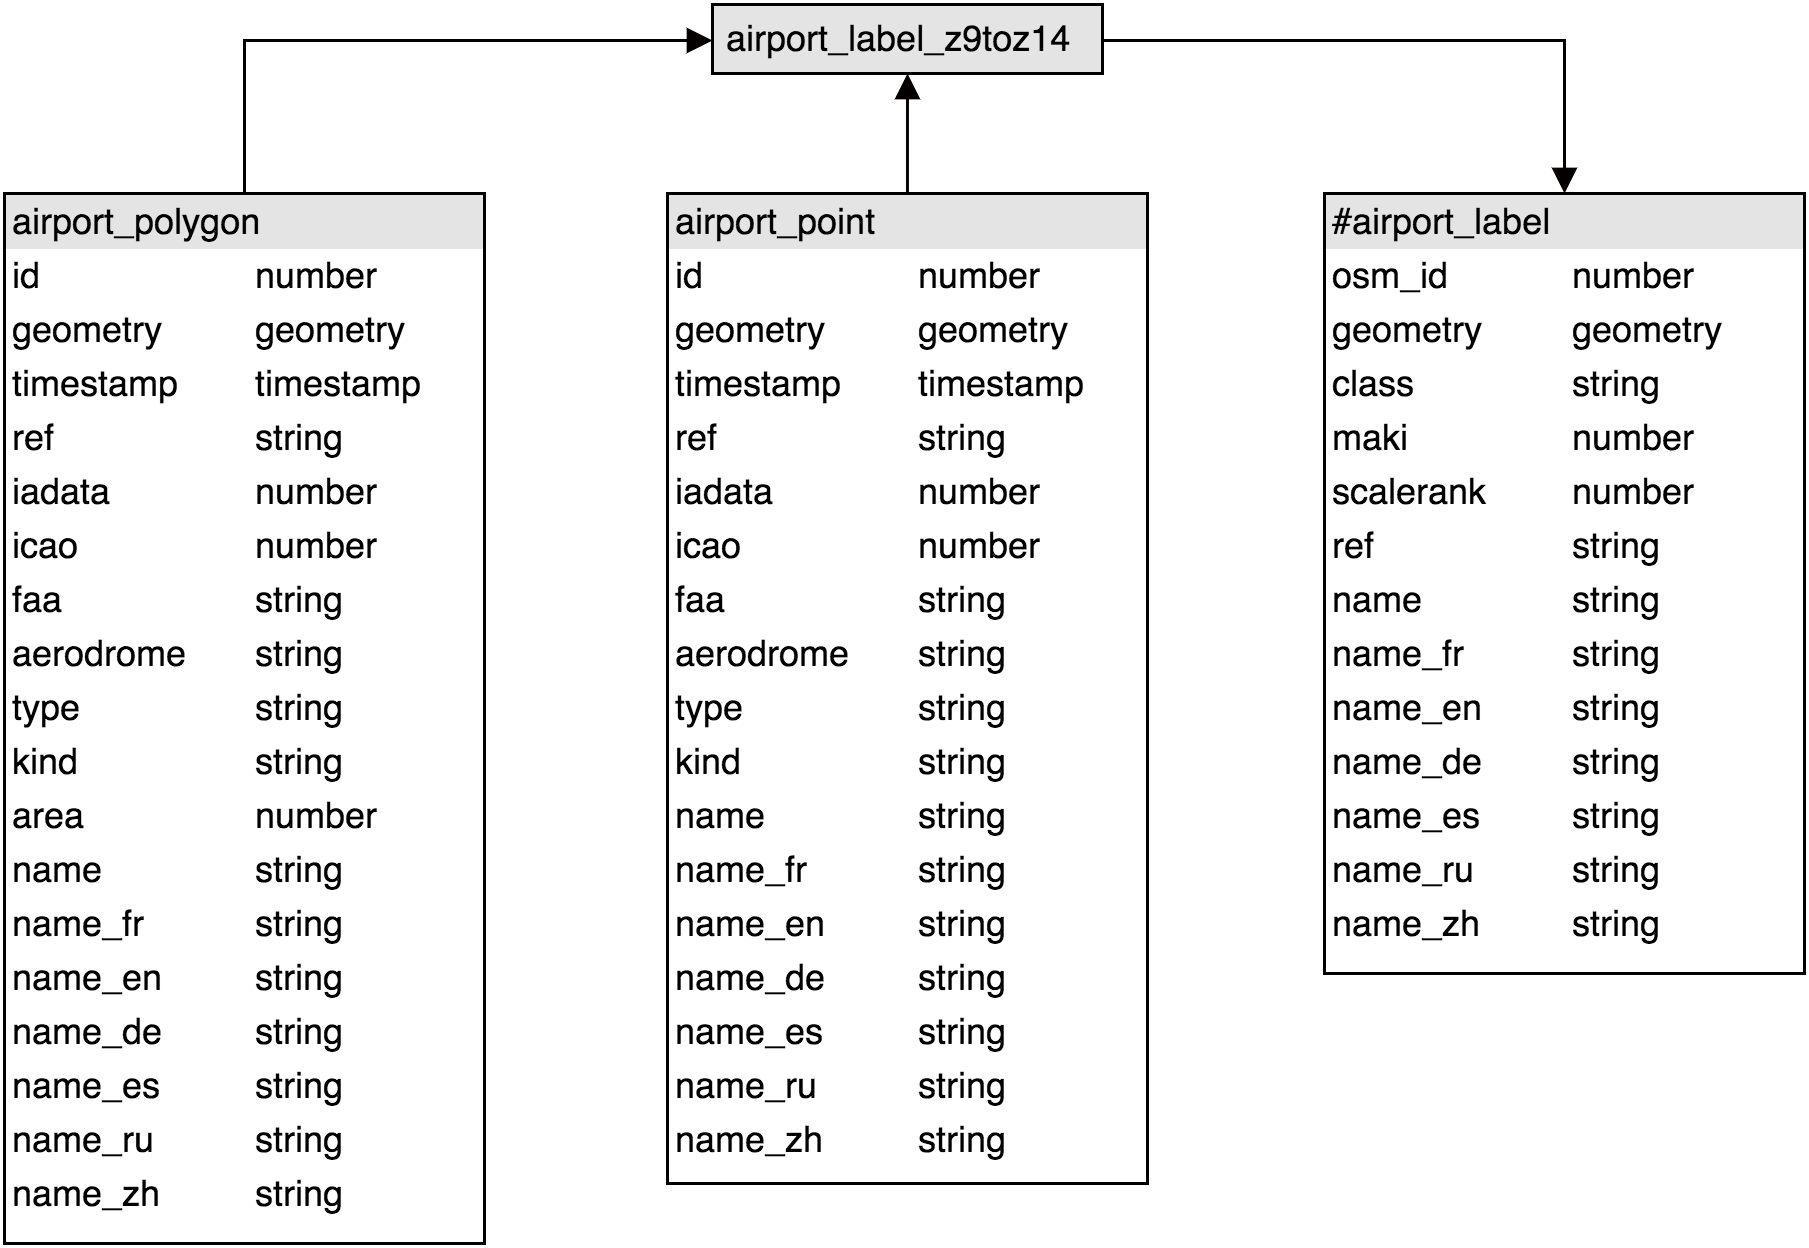

The diagram above was exported from draw.io. Its source (the exported page's mxGraphModel, read from the mxfile embedded in the PNG):
<mxGraphModel dx="1412" dy="871" grid="1" gridSize="10" guides="1" tooltips="1" connect="1" arrows="1" fold="1" page="1" pageScale="1" pageWidth="826" pageHeight="1169" background="#ffffff" math="0" shadow="0">
  <root>
    <mxCell id="0" />
    <mxCell id="1" parent="0" />
    <mxCell id="2" value="&lt;div style=&quot;box-sizing: border-box ; width: 100% ; background: #e4e4e4 ; padding: 2px&quot;&gt;#airport_label&lt;/div&gt;&lt;table style=&quot;width: 100% ; font-size: 1em&quot; cellpadding=&quot;2&quot; cellspacing=&quot;0&quot;&gt;&lt;tbody&gt;&lt;tr&gt;&lt;td&gt;osm_id&lt;/td&gt;&lt;td&gt;&lt;span&gt;number&lt;/span&gt;&lt;br&gt;&lt;/td&gt;&lt;/tr&gt;&lt;tr&gt;&lt;td&gt;geometry&lt;/td&gt;&lt;td&gt;&lt;span&gt;geometry&lt;/span&gt;&lt;/td&gt;&lt;/tr&gt;&lt;tr&gt;&lt;td&gt;class&lt;/td&gt;&lt;td&gt;string&lt;/td&gt;&lt;/tr&gt;&lt;tr&gt;&lt;td&gt;maki&lt;/td&gt;&lt;td&gt;number&lt;/td&gt;&lt;/tr&gt;&lt;tr&gt;&lt;td&gt;scalerank&lt;/td&gt;&lt;td&gt;number&lt;/td&gt;&lt;/tr&gt;&lt;tr&gt;&lt;td&gt;ref&lt;/td&gt;&lt;td&gt;string&lt;/td&gt;&lt;/tr&gt;&lt;tr&gt;&lt;td&gt;name&lt;/td&gt;&lt;td&gt;&lt;span&gt;string&lt;/span&gt;&lt;br&gt;&lt;/td&gt;&lt;/tr&gt;&lt;tr&gt;&lt;td&gt;name_fr&lt;/td&gt;&lt;td&gt;&lt;span&gt;string&lt;/span&gt;&lt;br&gt;&lt;/td&gt;&lt;/tr&gt;&lt;tr&gt;&lt;td&gt;name_en&lt;/td&gt;&lt;td&gt;&lt;span&gt;string&lt;/span&gt;&lt;br&gt;&lt;/td&gt;&lt;/tr&gt;&lt;tr&gt;&lt;td&gt;name_de&lt;/td&gt;&lt;td&gt;&lt;span&gt;string&lt;/span&gt;&lt;br&gt;&lt;/td&gt;&lt;/tr&gt;&lt;tr&gt;&lt;td&gt;name_es&lt;/td&gt;&lt;td&gt;&lt;span&gt;string&lt;/span&gt;&lt;br&gt;&lt;/td&gt;&lt;/tr&gt;&lt;tr&gt;&lt;td&gt;name_ru&lt;/td&gt;&lt;td&gt;&lt;span&gt;string&lt;/span&gt;&lt;br&gt;&lt;/td&gt;&lt;/tr&gt;&lt;tr&gt;&lt;td&gt;name_zh&lt;/td&gt;&lt;td&gt;&lt;span&gt;string&lt;/span&gt;&lt;br&gt;&lt;/td&gt;&lt;/tr&gt;&lt;/tbody&gt;&lt;/table&gt;" style="verticalAlign=top;align=left;overflow=fill;html=1;rounded=0;shadow=0;glass=0;strokeWidth=1;gradientColor=#ffffff;fontFamily=Helvetica;" vertex="1" parent="1">
      <mxGeometry x="479" y="403" width="160" height="260" as="geometry" />
    </mxCell>
    <mxCell id="3" style="edgeStyle=orthogonalEdgeStyle;rounded=0;html=1;exitX=0.5;exitY=0;entryX=0.5;entryY=1;endArrow=block;endFill=1;jettySize=auto;orthogonalLoop=1;strokeColor=#050000;strokeWidth=1;fontSize=14;fontColor=#000000;" edge="1" source="4" target="8" parent="1">
      <mxGeometry x="340" y="363" as="geometry" />
    </mxCell>
    <mxCell id="4" value="&lt;div style=&quot;box-sizing: border-box ; width: 100% ; background: #e4e4e4 ; padding: 2px&quot;&gt;airport_point&lt;/div&gt;&lt;table style=&quot;width: 100% ; font-size: 1em&quot; cellpadding=&quot;2&quot; cellspacing=&quot;0&quot;&gt;&lt;tbody&gt;&lt;tr&gt;&lt;td&gt;id&lt;/td&gt;&lt;td&gt;&lt;span&gt;number&lt;/span&gt;&lt;br&gt;&lt;/td&gt;&lt;/tr&gt;&lt;tr&gt;&lt;td&gt;geometry&lt;/td&gt;&lt;td&gt;&lt;span&gt;geometry&lt;/span&gt;&lt;/td&gt;&lt;/tr&gt;&lt;tr&gt;&lt;td&gt;timestamp&lt;/td&gt;&lt;td&gt;timestamp&lt;/td&gt;&lt;/tr&gt;&lt;tr&gt;&lt;td&gt;ref&lt;/td&gt;&lt;td&gt;string&lt;/td&gt;&lt;/tr&gt;&lt;tr&gt;&lt;td&gt;iadata&lt;/td&gt;&lt;td&gt;number&lt;/td&gt;&lt;/tr&gt;&lt;tr&gt;&lt;td&gt;icao&lt;/td&gt;&lt;td&gt;number&lt;/td&gt;&lt;/tr&gt;&lt;tr&gt;&lt;td&gt;faa&lt;/td&gt;&lt;td&gt;string&lt;/td&gt;&lt;/tr&gt;&lt;tr&gt;&lt;td&gt;aerodrome&lt;/td&gt;&lt;td&gt;string&lt;/td&gt;&lt;/tr&gt;&lt;tr&gt;&lt;td&gt;type&lt;/td&gt;&lt;td&gt;string&lt;/td&gt;&lt;/tr&gt;&lt;tr&gt;&lt;td&gt;kind&lt;/td&gt;&lt;td&gt;string&lt;/td&gt;&lt;/tr&gt;&lt;tr&gt;&lt;td&gt;name&lt;/td&gt;&lt;td&gt;&lt;span&gt;string&lt;/span&gt;&lt;br&gt;&lt;/td&gt;&lt;/tr&gt;&lt;tr&gt;&lt;td&gt;name_fr&lt;/td&gt;&lt;td&gt;&lt;span&gt;string&lt;/span&gt;&lt;br&gt;&lt;/td&gt;&lt;/tr&gt;&lt;tr&gt;&lt;td&gt;name_en&lt;/td&gt;&lt;td&gt;&lt;span&gt;string&lt;/span&gt;&lt;br&gt;&lt;/td&gt;&lt;/tr&gt;&lt;tr&gt;&lt;td&gt;name_de&lt;/td&gt;&lt;td&gt;&lt;span&gt;string&lt;/span&gt;&lt;br&gt;&lt;/td&gt;&lt;/tr&gt;&lt;tr&gt;&lt;td&gt;name_es&lt;/td&gt;&lt;td&gt;&lt;span&gt;string&lt;/span&gt;&lt;br&gt;&lt;/td&gt;&lt;/tr&gt;&lt;tr&gt;&lt;td&gt;name_ru&lt;/td&gt;&lt;td&gt;&lt;span&gt;string&lt;/span&gt;&lt;br&gt;&lt;/td&gt;&lt;/tr&gt;&lt;tr&gt;&lt;td&gt;name_zh&lt;/td&gt;&lt;td&gt;&lt;span&gt;string&lt;/span&gt;&lt;br&gt;&lt;/td&gt;&lt;/tr&gt;&lt;/tbody&gt;&lt;/table&gt;" style="verticalAlign=top;align=left;overflow=fill;html=1;rounded=0;shadow=0;glass=0;strokeWidth=1;gradientColor=#ffffff;fontFamily=Helvetica;" vertex="1" parent="1">
      <mxGeometry x="260" y="403" width="160" height="330" as="geometry" />
    </mxCell>
    <mxCell id="5" style="edgeStyle=orthogonalEdgeStyle;rounded=0;html=1;exitX=0.5;exitY=0;entryX=0;entryY=0.5;endArrow=block;endFill=1;jettySize=auto;orthogonalLoop=1;strokeColor=#050000;strokeWidth=1;fontSize=14;fontColor=#000000;" edge="1" source="6" target="8" parent="1">
      <mxGeometry x="119" y="352" as="geometry" />
    </mxCell>
    <mxCell id="6" value="&lt;div style=&quot;box-sizing: border-box ; width: 100% ; background: #e4e4e4 ; padding: 2px&quot;&gt;airport_polygon&lt;/div&gt;&lt;table style=&quot;width: 100% ; font-size: 1em&quot; cellpadding=&quot;2&quot; cellspacing=&quot;0&quot;&gt;&lt;tbody&gt;&lt;tr&gt;&lt;td&gt;id&lt;/td&gt;&lt;td&gt;&lt;span&gt;number&lt;/span&gt;&lt;br&gt;&lt;/td&gt;&lt;/tr&gt;&lt;tr&gt;&lt;td&gt;geometry&lt;/td&gt;&lt;td&gt;&lt;span&gt;geometry&lt;/span&gt;&lt;/td&gt;&lt;/tr&gt;&lt;tr&gt;&lt;td&gt;timestamp&lt;/td&gt;&lt;td&gt;timestamp&lt;/td&gt;&lt;/tr&gt;&lt;tr&gt;&lt;td&gt;ref&lt;/td&gt;&lt;td&gt;string&lt;/td&gt;&lt;/tr&gt;&lt;tr&gt;&lt;td&gt;iadata&lt;/td&gt;&lt;td&gt;number&lt;/td&gt;&lt;/tr&gt;&lt;tr&gt;&lt;td&gt;icao&lt;/td&gt;&lt;td&gt;number&lt;/td&gt;&lt;/tr&gt;&lt;tr&gt;&lt;td&gt;faa&lt;/td&gt;&lt;td&gt;string&lt;/td&gt;&lt;/tr&gt;&lt;tr&gt;&lt;td&gt;aerodrome&lt;/td&gt;&lt;td&gt;string&lt;/td&gt;&lt;/tr&gt;&lt;tr&gt;&lt;td&gt;type&lt;/td&gt;&lt;td&gt;string&lt;/td&gt;&lt;/tr&gt;&lt;tr&gt;&lt;td&gt;kind&lt;/td&gt;&lt;td&gt;string&lt;/td&gt;&lt;/tr&gt;&lt;tr&gt;&lt;td&gt;area&lt;/td&gt;&lt;td&gt;number&lt;/td&gt;&lt;/tr&gt;&lt;tr&gt;&lt;td&gt;name&lt;/td&gt;&lt;td&gt;&lt;span&gt;string&lt;/span&gt;&lt;br&gt;&lt;/td&gt;&lt;/tr&gt;&lt;tr&gt;&lt;td&gt;name_fr&lt;/td&gt;&lt;td&gt;&lt;span&gt;string&lt;/span&gt;&lt;br&gt;&lt;/td&gt;&lt;/tr&gt;&lt;tr&gt;&lt;td&gt;name_en&lt;/td&gt;&lt;td&gt;&lt;span&gt;string&lt;/span&gt;&lt;br&gt;&lt;/td&gt;&lt;/tr&gt;&lt;tr&gt;&lt;td&gt;name_de&lt;/td&gt;&lt;td&gt;&lt;span&gt;string&lt;/span&gt;&lt;br&gt;&lt;/td&gt;&lt;/tr&gt;&lt;tr&gt;&lt;td&gt;name_es&lt;/td&gt;&lt;td&gt;&lt;span&gt;string&lt;/span&gt;&lt;br&gt;&lt;/td&gt;&lt;/tr&gt;&lt;tr&gt;&lt;td&gt;name_ru&lt;/td&gt;&lt;td&gt;&lt;span&gt;string&lt;/span&gt;&lt;br&gt;&lt;/td&gt;&lt;/tr&gt;&lt;tr&gt;&lt;td&gt;name_zh&lt;/td&gt;&lt;td&gt;&lt;span&gt;string&lt;/span&gt;&lt;br&gt;&lt;/td&gt;&lt;/tr&gt;&lt;/tbody&gt;&lt;/table&gt;" style="verticalAlign=top;align=left;overflow=fill;html=1;rounded=0;shadow=0;glass=0;strokeWidth=1;gradientColor=#ffffff;fontFamily=Helvetica;" vertex="1" parent="1">
      <mxGeometry x="39" y="403" width="160" height="350" as="geometry" />
    </mxCell>
    <mxCell id="7" style="edgeStyle=orthogonalEdgeStyle;rounded=0;html=1;exitX=1;exitY=0.5;entryX=0.5;entryY=0;endArrow=block;endFill=1;jettySize=auto;orthogonalLoop=1;strokeColor=#050000;strokeWidth=1;fontSize=14;fontColor=#000000;" edge="1" source="8" target="2" parent="1">
      <mxGeometry x="405" y="352" as="geometry" />
    </mxCell>
    <mxCell id="8" value="&lt;div style=&quot;box-sizing: border-box ; width: 100% ; background: #e4e4e4 ; padding: 2px&quot;&gt;&lt;table cellpadding=&quot;2&quot; cellspacing=&quot;0&quot; style=&quot;font-size: 1em ; line-height: 1.2 ; width: 100%&quot;&gt;&lt;tbody&gt;&lt;tr&gt;&lt;td&gt;airport_label_z9toz14&lt;/td&gt;&lt;/tr&gt;&lt;/tbody&gt;&lt;/table&gt;&lt;/div&gt;" style="verticalAlign=top;align=left;overflow=fill;html=1;rounded=0;shadow=0;glass=0;strokeWidth=1;gradientColor=#ffffff;fontFamily=Helvetica;" vertex="1" parent="1">
      <mxGeometry x="275" y="340" width="130" height="23" as="geometry" />
    </mxCell>
  </root>
</mxGraphModel>